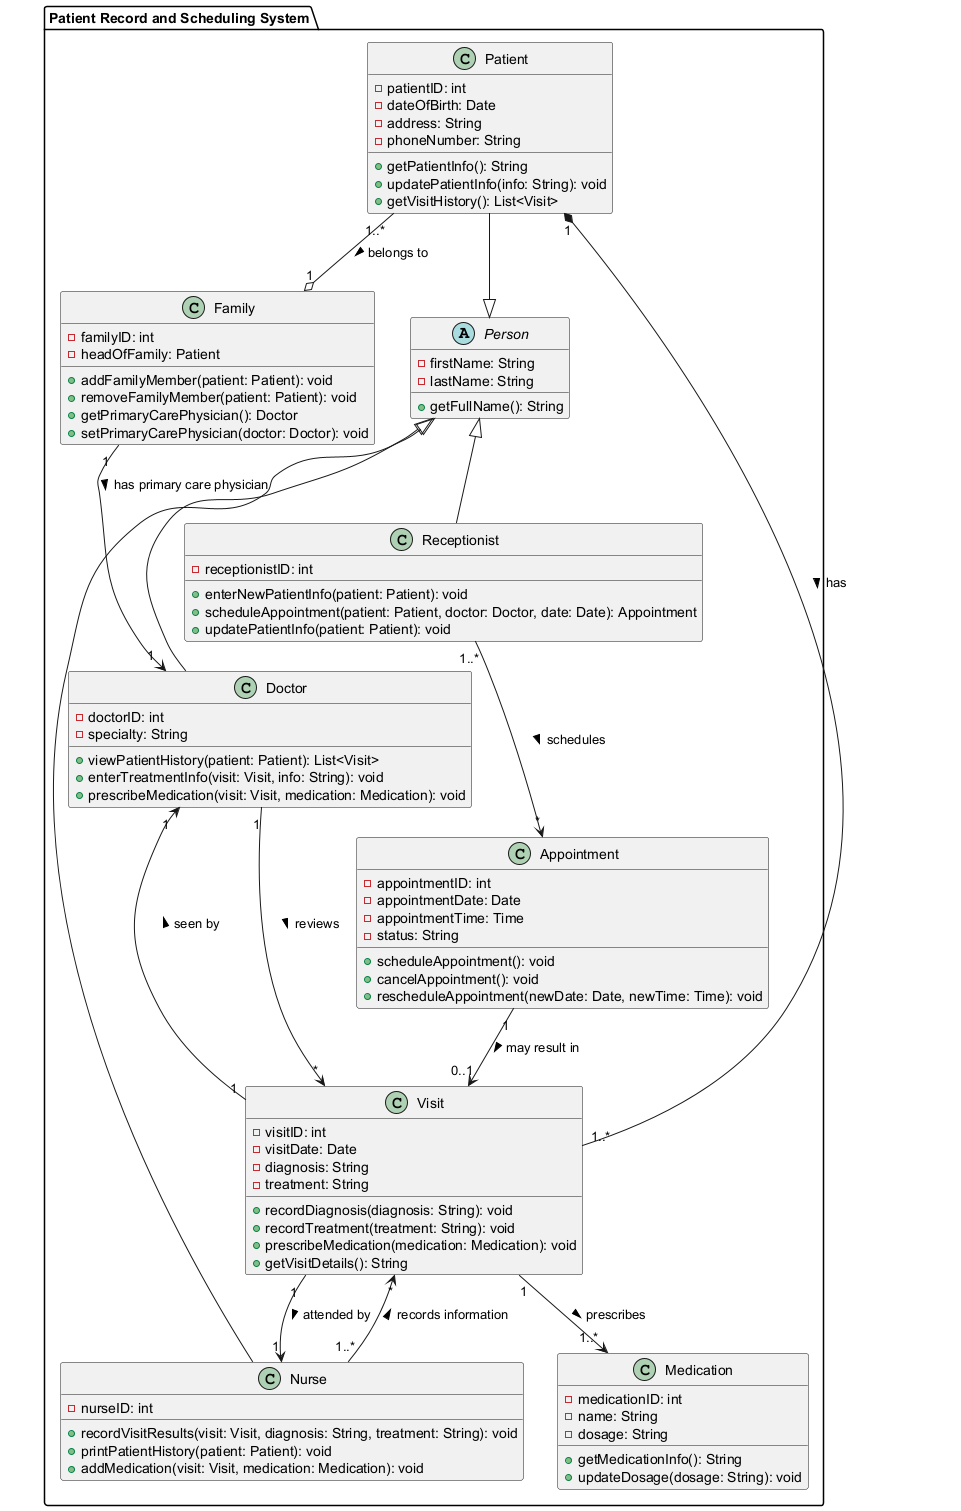

The diagram above was rendered by PlantUML. Its source (embedded in the PNG):
@startuml
package "Patient Record and Scheduling System" {

    abstract class Person {
        - firstName: String
        - lastName: String
        + getFullName(): String
    }

    class Patient {
        - patientID: int
        - dateOfBirth: Date
        - address: String
        - phoneNumber: String
        + getPatientInfo(): String
        + updatePatientInfo(info: String): void
        + getVisitHistory(): List<Visit>
    }

    class Family {
        - familyID: int
        - headOfFamily: Patient
        + addFamilyMember(patient: Patient): void
        + removeFamilyMember(patient: Patient): void
        + getPrimaryCarePhysician(): Doctor
        + setPrimaryCarePhysician(doctor: Doctor): void
    }

    class Visit {
        - visitID: int
        - visitDate: Date
        - diagnosis: String
        - treatment: String
        + recordDiagnosis(diagnosis: String): void
        + recordTreatment(treatment: String): void
        + prescribeMedication(medication: Medication): void
        + getVisitDetails(): String
    }

    class Medication {
        - medicationID: int
        - name: String
        - dosage: String
        + getMedicationInfo(): String
        + updateDosage(dosage: String): void
    }

    class Doctor extends Person {
        - doctorID: int
        - specialty: String
        + viewPatientHistory(patient: Patient): List<Visit>
        + enterTreatmentInfo(visit: Visit, info: String): void
        + prescribeMedication(visit: Visit, medication: Medication): void
    }

    class Nurse extends Person {
        - nurseID: int
        + recordVisitResults(visit: Visit, diagnosis: String, treatment: String): void
        + printPatientHistory(patient: Patient): void
        + addMedication(visit: Visit, medication: Medication): void
    }

    class Receptionist extends Person {
        - receptionistID: int
        + enterNewPatientInfo(patient: Patient): void
        + scheduleAppointment(patient: Patient, doctor: Doctor, date: Date): Appointment
        + updatePatientInfo(patient: Patient): void
    }

    class Appointment {
        - appointmentID: int
        - appointmentDate: Date
        - appointmentTime: Time
        - status: String
        + scheduleAppointment(): void
        + cancelAppointment(): void
        + rescheduleAppointment(newDate: Date, newTime: Time): void
    }

    Patient --|> Person
    Patient "1" *-- "1..*" Visit : has >
    Patient "1..*" --o "1" Family : belongs to >
    
    Family "1" --> "1" Doctor : has primary care physician >
    
    Visit "1" --> "1" Doctor : seen by >
    Visit "1" --> "1" Nurse : attended by >
    Visit "1" --> "1..*" Medication : prescribes >
    
    Receptionist "1..*" --> "*" Appointment : schedules >
    Appointment "1" --> "0..1" Visit : may result in >
    
    Nurse "1..*" --> "*" Visit : records information >
    Doctor "1" --> "*" Visit : reviews >
}
@enduml